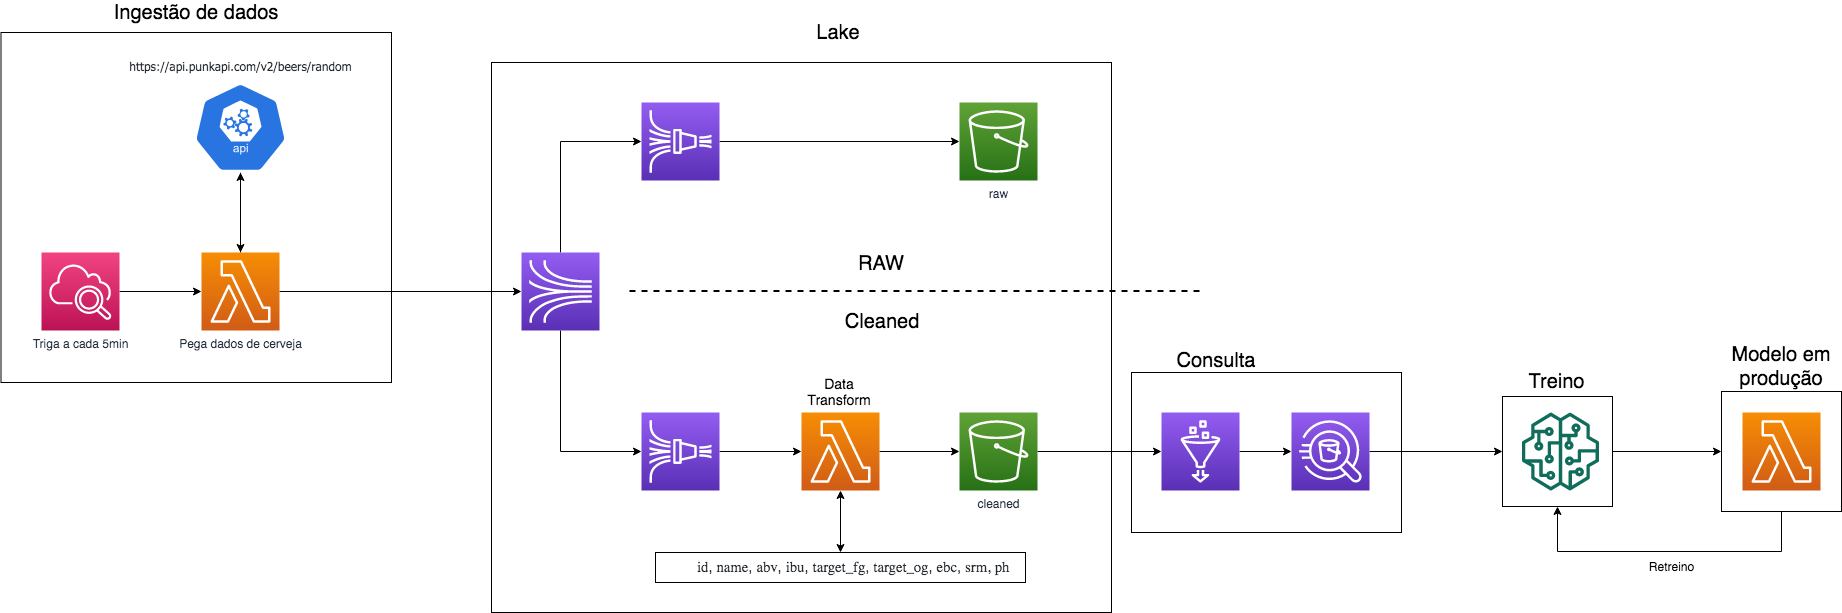

The diagram above was exported from draw.io. Its source (the exported page's mxGraphModel, read from the mxfile embedded in the PNG):
<mxGraphModel dx="1876" dy="683" grid="1" gridSize="10" guides="1" tooltips="1" connect="1" arrows="1" fold="1" page="1" pageScale="1" pageWidth="850" pageHeight="1100" math="0" shadow="0">
  <root>
    <mxCell id="0" />
    <mxCell id="1" parent="0" />
    <mxCell id="LgoJjROS7iuHv-i-QRZm-46" value="" style="rounded=0;whiteSpace=wrap;html=1;fontFamily=Tahoma;fontSize=12;strokeColor=#000000;fillColor=none;align=right;" parent="1" vertex="1">
      <mxGeometry x="970" y="440" width="270" height="160" as="geometry" />
    </mxCell>
    <mxCell id="LgoJjROS7iuHv-i-QRZm-41" value="" style="rounded=0;whiteSpace=wrap;html=1;fontFamily=Tahoma;fontSize=12;strokeColor=#000000;fillColor=none;align=right;" parent="1" vertex="1">
      <mxGeometry x="330" y="130" width="620" height="550" as="geometry" />
    </mxCell>
    <mxCell id="LgoJjROS7iuHv-i-QRZm-10" style="edgeStyle=orthogonalEdgeStyle;rounded=0;orthogonalLoop=1;jettySize=auto;html=1;entryX=0;entryY=0.5;entryDx=0;entryDy=0;entryPerimeter=0;" parent="1" source="LgoJjROS7iuHv-i-QRZm-1" target="LgoJjROS7iuHv-i-QRZm-2" edge="1">
      <mxGeometry relative="1" as="geometry" />
    </mxCell>
    <mxCell id="LgoJjROS7iuHv-i-QRZm-1" value="Triga a cada 5min" style="points=[[0,0,0],[0.25,0,0],[0.5,0,0],[0.75,0,0],[1,0,0],[0,1,0],[0.25,1,0],[0.5,1,0],[0.75,1,0],[1,1,0],[0,0.25,0],[0,0.5,0],[0,0.75,0],[1,0.25,0],[1,0.5,0],[1,0.75,0]];points=[[0,0,0],[0.25,0,0],[0.5,0,0],[0.75,0,0],[1,0,0],[0,1,0],[0.25,1,0],[0.5,1,0],[0.75,1,0],[1,1,0],[0,0.25,0],[0,0.5,0],[0,0.75,0],[1,0.25,0],[1,0.5,0],[1,0.75,0]];outlineConnect=0;fontColor=#232F3E;gradientColor=#F34482;gradientDirection=north;fillColor=#BC1356;strokeColor=#ffffff;dashed=0;verticalLabelPosition=bottom;verticalAlign=top;align=center;html=1;fontSize=12;fontStyle=0;aspect=fixed;shape=mxgraph.aws4.resourceIcon;resIcon=mxgraph.aws4.cloudwatch_2;" parent="1" vertex="1">
      <mxGeometry x="-120" y="320" width="78" height="78" as="geometry" />
    </mxCell>
    <mxCell id="LgoJjROS7iuHv-i-QRZm-11" style="edgeStyle=orthogonalEdgeStyle;rounded=0;orthogonalLoop=1;jettySize=auto;html=1;entryX=0;entryY=0.5;entryDx=0;entryDy=0;entryPerimeter=0;" parent="1" source="LgoJjROS7iuHv-i-QRZm-2" target="LgoJjROS7iuHv-i-QRZm-3" edge="1">
      <mxGeometry relative="1" as="geometry" />
    </mxCell>
    <mxCell id="LgoJjROS7iuHv-i-QRZm-32" style="edgeStyle=orthogonalEdgeStyle;rounded=0;orthogonalLoop=1;jettySize=auto;html=1;entryX=0.5;entryY=1;entryDx=0;entryDy=0;entryPerimeter=0;fontSize=14;endArrow=none;endFill=0;" parent="1" source="LgoJjROS7iuHv-i-QRZm-2" target="LgoJjROS7iuHv-i-QRZm-31" edge="1">
      <mxGeometry relative="1" as="geometry" />
    </mxCell>
    <mxCell id="LgoJjROS7iuHv-i-QRZm-2" value="Pega dados de cerveja" style="points=[[0,0,0],[0.25,0,0],[0.5,0,0],[0.75,0,0],[1,0,0],[0,1,0],[0.25,1,0],[0.5,1,0],[0.75,1,0],[1,1,0],[0,0.25,0],[0,0.5,0],[0,0.75,0],[1,0.25,0],[1,0.5,0],[1,0.75,0]];outlineConnect=0;fontColor=#232F3E;gradientColor=#F78E04;gradientDirection=north;fillColor=#D05C17;strokeColor=#ffffff;dashed=0;verticalLabelPosition=bottom;verticalAlign=top;align=center;html=1;fontSize=12;fontStyle=0;aspect=fixed;shape=mxgraph.aws4.resourceIcon;resIcon=mxgraph.aws4.lambda;" parent="1" vertex="1">
      <mxGeometry x="40" y="320" width="78" height="78" as="geometry" />
    </mxCell>
    <mxCell id="LgoJjROS7iuHv-i-QRZm-12" style="edgeStyle=orthogonalEdgeStyle;rounded=0;orthogonalLoop=1;jettySize=auto;html=1;entryX=0;entryY=0.5;entryDx=0;entryDy=0;entryPerimeter=0;" parent="1" source="LgoJjROS7iuHv-i-QRZm-3" target="LgoJjROS7iuHv-i-QRZm-4" edge="1">
      <mxGeometry relative="1" as="geometry">
        <Array as="points">
          <mxPoint x="399" y="209" />
        </Array>
      </mxGeometry>
    </mxCell>
    <mxCell id="LgoJjROS7iuHv-i-QRZm-13" style="edgeStyle=orthogonalEdgeStyle;rounded=0;orthogonalLoop=1;jettySize=auto;html=1;entryX=0;entryY=0.5;entryDx=0;entryDy=0;entryPerimeter=0;" parent="1" source="LgoJjROS7iuHv-i-QRZm-3" target="LgoJjROS7iuHv-i-QRZm-5" edge="1">
      <mxGeometry relative="1" as="geometry">
        <Array as="points">
          <mxPoint x="399" y="519" />
        </Array>
      </mxGeometry>
    </mxCell>
    <mxCell id="LgoJjROS7iuHv-i-QRZm-3" value="" style="points=[[0,0,0],[0.25,0,0],[0.5,0,0],[0.75,0,0],[1,0,0],[0,1,0],[0.25,1,0],[0.5,1,0],[0.75,1,0],[1,1,0],[0,0.25,0],[0,0.5,0],[0,0.75,0],[1,0.25,0],[1,0.5,0],[1,0.75,0]];outlineConnect=0;fontColor=#232F3E;gradientColor=#945DF2;gradientDirection=north;fillColor=#5A30B5;strokeColor=#ffffff;dashed=0;verticalLabelPosition=bottom;verticalAlign=top;align=center;html=1;fontSize=12;fontStyle=0;aspect=fixed;shape=mxgraph.aws4.resourceIcon;resIcon=mxgraph.aws4.kinesis;" parent="1" vertex="1">
      <mxGeometry x="360" y="320" width="78" height="78" as="geometry" />
    </mxCell>
    <mxCell id="LgoJjROS7iuHv-i-QRZm-14" style="edgeStyle=orthogonalEdgeStyle;rounded=0;orthogonalLoop=1;jettySize=auto;html=1;entryX=0;entryY=0.5;entryDx=0;entryDy=0;entryPerimeter=0;" parent="1" source="LgoJjROS7iuHv-i-QRZm-4" target="LgoJjROS7iuHv-i-QRZm-6" edge="1">
      <mxGeometry relative="1" as="geometry" />
    </mxCell>
    <mxCell id="LgoJjROS7iuHv-i-QRZm-4" value="" style="points=[[0,0,0],[0.25,0,0],[0.5,0,0],[0.75,0,0],[1,0,0],[0,1,0],[0.25,1,0],[0.5,1,0],[0.75,1,0],[1,1,0],[0,0.25,0],[0,0.5,0],[0,0.75,0],[1,0.25,0],[1,0.5,0],[1,0.75,0]];outlineConnect=0;fontColor=#232F3E;gradientColor=#945DF2;gradientDirection=north;fillColor=#5A30B5;strokeColor=#ffffff;dashed=0;verticalLabelPosition=bottom;verticalAlign=top;align=center;html=1;fontSize=12;fontStyle=0;aspect=fixed;shape=mxgraph.aws4.resourceIcon;resIcon=mxgraph.aws4.kinesis_data_firehose;" parent="1" vertex="1">
      <mxGeometry x="480" y="170" width="78" height="78" as="geometry" />
    </mxCell>
    <mxCell id="LgoJjROS7iuHv-i-QRZm-15" style="edgeStyle=orthogonalEdgeStyle;rounded=0;orthogonalLoop=1;jettySize=auto;html=1;entryX=0;entryY=0.5;entryDx=0;entryDy=0;entryPerimeter=0;" parent="1" source="LgoJjROS7iuHv-i-QRZm-5" target="LgoJjROS7iuHv-i-QRZm-8" edge="1">
      <mxGeometry relative="1" as="geometry" />
    </mxCell>
    <mxCell id="LgoJjROS7iuHv-i-QRZm-5" value="" style="points=[[0,0,0],[0.25,0,0],[0.5,0,0],[0.75,0,0],[1,0,0],[0,1,0],[0.25,1,0],[0.5,1,0],[0.75,1,0],[1,1,0],[0,0.25,0],[0,0.5,0],[0,0.75,0],[1,0.25,0],[1,0.5,0],[1,0.75,0]];outlineConnect=0;fontColor=#232F3E;gradientColor=#945DF2;gradientDirection=north;fillColor=#5A30B5;strokeColor=#ffffff;dashed=0;verticalLabelPosition=bottom;verticalAlign=top;align=center;html=1;fontSize=12;fontStyle=0;aspect=fixed;shape=mxgraph.aws4.resourceIcon;resIcon=mxgraph.aws4.kinesis_data_firehose;" parent="1" vertex="1">
      <mxGeometry x="480" y="480" width="78" height="78" as="geometry" />
    </mxCell>
    <mxCell id="LgoJjROS7iuHv-i-QRZm-6" value="raw" style="points=[[0,0,0],[0.25,0,0],[0.5,0,0],[0.75,0,0],[1,0,0],[0,1,0],[0.25,1,0],[0.5,1,0],[0.75,1,0],[1,1,0],[0,0.25,0],[0,0.5,0],[0,0.75,0],[1,0.25,0],[1,0.5,0],[1,0.75,0]];outlineConnect=0;fontColor=#232F3E;gradientColor=#60A337;gradientDirection=north;fillColor=#277116;strokeColor=#ffffff;dashed=0;verticalLabelPosition=bottom;verticalAlign=top;align=center;html=1;fontSize=12;fontStyle=0;aspect=fixed;shape=mxgraph.aws4.resourceIcon;resIcon=mxgraph.aws4.s3;" parent="1" vertex="1">
      <mxGeometry x="798" y="170" width="78" height="78" as="geometry" />
    </mxCell>
    <mxCell id="LgoJjROS7iuHv-i-QRZm-17" style="edgeStyle=orthogonalEdgeStyle;rounded=0;orthogonalLoop=1;jettySize=auto;html=1;" parent="1" source="LgoJjROS7iuHv-i-QRZm-7" target="LgoJjROS7iuHv-i-QRZm-9" edge="1">
      <mxGeometry relative="1" as="geometry" />
    </mxCell>
    <mxCell id="LgoJjROS7iuHv-i-QRZm-7" value="cleaned" style="points=[[0,0,0],[0.25,0,0],[0.5,0,0],[0.75,0,0],[1,0,0],[0,1,0],[0.25,1,0],[0.5,1,0],[0.75,1,0],[1,1,0],[0,0.25,0],[0,0.5,0],[0,0.75,0],[1,0.25,0],[1,0.5,0],[1,0.75,0]];outlineConnect=0;fontColor=#232F3E;gradientColor=#60A337;gradientDirection=north;fillColor=#277116;strokeColor=#ffffff;dashed=0;verticalLabelPosition=bottom;verticalAlign=top;align=center;html=1;fontSize=12;fontStyle=0;aspect=fixed;shape=mxgraph.aws4.resourceIcon;resIcon=mxgraph.aws4.s3;" parent="1" vertex="1">
      <mxGeometry x="798" y="480" width="78" height="78" as="geometry" />
    </mxCell>
    <mxCell id="LgoJjROS7iuHv-i-QRZm-16" style="edgeStyle=orthogonalEdgeStyle;rounded=0;orthogonalLoop=1;jettySize=auto;html=1;" parent="1" source="LgoJjROS7iuHv-i-QRZm-8" target="LgoJjROS7iuHv-i-QRZm-7" edge="1">
      <mxGeometry relative="1" as="geometry" />
    </mxCell>
    <mxCell id="LgoJjROS7iuHv-i-QRZm-39" style="edgeStyle=orthogonalEdgeStyle;rounded=0;orthogonalLoop=1;jettySize=auto;html=1;entryX=0.5;entryY=0;entryDx=0;entryDy=0;fontFamily=Tahoma;fontSize=12;startArrow=classic;startFill=1;endArrow=classic;endFill=1;" parent="1" source="LgoJjROS7iuHv-i-QRZm-8" target="LgoJjROS7iuHv-i-QRZm-38" edge="1">
      <mxGeometry relative="1" as="geometry" />
    </mxCell>
    <mxCell id="LgoJjROS7iuHv-i-QRZm-8" value="" style="points=[[0,0,0],[0.25,0,0],[0.5,0,0],[0.75,0,0],[1,0,0],[0,1,0],[0.25,1,0],[0.5,1,0],[0.75,1,0],[1,1,0],[0,0.25,0],[0,0.5,0],[0,0.75,0],[1,0.25,0],[1,0.5,0],[1,0.75,0]];outlineConnect=0;fontColor=#232F3E;gradientColor=#F78E04;gradientDirection=north;fillColor=#D05C17;strokeColor=#ffffff;dashed=0;verticalLabelPosition=bottom;verticalAlign=top;align=center;html=1;fontSize=12;fontStyle=0;aspect=fixed;shape=mxgraph.aws4.resourceIcon;resIcon=mxgraph.aws4.lambda;" parent="1" vertex="1">
      <mxGeometry x="640" y="480" width="78" height="78" as="geometry" />
    </mxCell>
    <mxCell id="ZlNr1p12OgHKoO5OdiXI-3" style="edgeStyle=orthogonalEdgeStyle;rounded=0;orthogonalLoop=1;jettySize=auto;html=1;entryX=0;entryY=0.5;entryDx=0;entryDy=0;entryPerimeter=0;" edge="1" parent="1" source="LgoJjROS7iuHv-i-QRZm-9" target="ZlNr1p12OgHKoO5OdiXI-1">
      <mxGeometry relative="1" as="geometry" />
    </mxCell>
    <mxCell id="LgoJjROS7iuHv-i-QRZm-9" value="" style="points=[[0,0,0],[0.25,0,0],[0.5,0,0],[0.75,0,0],[1,0,0],[0,1,0],[0.25,1,0],[0.5,1,0],[0.75,1,0],[1,1,0],[0,0.25,0],[0,0.5,0],[0,0.75,0],[1,0.25,0],[1,0.5,0],[1,0.75,0]];outlineConnect=0;fontColor=#232F3E;gradientColor=#945DF2;gradientDirection=north;fillColor=#5A30B5;strokeColor=#ffffff;dashed=0;verticalLabelPosition=bottom;verticalAlign=top;align=center;html=1;fontSize=12;fontStyle=0;aspect=fixed;shape=mxgraph.aws4.resourceIcon;resIcon=mxgraph.aws4.glue;" parent="1" vertex="1">
      <mxGeometry x="1000" y="480" width="78" height="78" as="geometry" />
    </mxCell>
    <mxCell id="LgoJjROS7iuHv-i-QRZm-18" value="" style="endArrow=none;dashed=1;html=1;strokeWidth=2;" parent="1" edge="1">
      <mxGeometry width="50" height="50" relative="1" as="geometry">
        <mxPoint x="468" y="358.5" as="sourcePoint" />
        <mxPoint x="1038" y="358.5" as="targetPoint" />
      </mxGeometry>
    </mxCell>
    <mxCell id="LgoJjROS7iuHv-i-QRZm-21" value="RAW" style="text;html=1;strokeColor=none;fillColor=none;align=center;verticalAlign=middle;whiteSpace=wrap;rounded=0;fontSize=20;" parent="1" vertex="1">
      <mxGeometry x="700" y="321" width="40" height="20" as="geometry" />
    </mxCell>
    <mxCell id="LgoJjROS7iuHv-i-QRZm-22" value="Cleaned" style="text;html=1;strokeColor=none;fillColor=none;align=center;verticalAlign=middle;whiteSpace=wrap;rounded=0;fontSize=20;" parent="1" vertex="1">
      <mxGeometry x="685" y="378" width="72" height="22" as="geometry" />
    </mxCell>
    <mxCell id="LgoJjROS7iuHv-i-QRZm-25" value="Data Transform" style="rounded=0;whiteSpace=wrap;html=1;fontSize=14;fillColor=none;strokeColor=none;" parent="1" vertex="1">
      <mxGeometry x="638" y="438" width="80" height="42" as="geometry" />
    </mxCell>
    <mxCell id="LgoJjROS7iuHv-i-QRZm-33" value="" style="edgeStyle=orthogonalEdgeStyle;rounded=0;orthogonalLoop=1;jettySize=auto;html=1;fontSize=14;endArrow=classic;endFill=1;startArrow=classic;startFill=1;" parent="1" source="LgoJjROS7iuHv-i-QRZm-31" target="LgoJjROS7iuHv-i-QRZm-2" edge="1">
      <mxGeometry relative="1" as="geometry" />
    </mxCell>
    <mxCell id="LgoJjROS7iuHv-i-QRZm-31" value="" style="html=1;dashed=0;whitespace=wrap;fillColor=#2875E2;strokeColor=#ffffff;points=[[0.005,0.63,0],[0.1,0.2,0],[0.9,0.2,0],[0.5,0,0],[0.995,0.63,0],[0.72,0.99,0],[0.5,1,0],[0.28,0.99,0]];shape=mxgraph.kubernetes.icon;prIcon=api;fontSize=14;direction=east;" parent="1" vertex="1">
      <mxGeometry x="29" y="150" width="100" height="90" as="geometry" />
    </mxCell>
    <mxCell id="LgoJjROS7iuHv-i-QRZm-34" value="&lt;span style=&quot;color: rgb(36, 41, 46); font-size: 12px; font-style: normal; font-weight: normal; letter-spacing: normal; text-indent: 0px; text-transform: none; word-spacing: 0px; background-color: rgb(255, 255, 255); text-decoration: none; display: inline; float: none;&quot;&gt;https://api.punkapi.com/v2/beers/random&lt;/span&gt;" style="text;whiteSpace=wrap;html=1;fontSize=12;align=center;fontFamily=Tahoma;" parent="1" vertex="1">
      <mxGeometry x="-40.5" y="120" width="239" height="30" as="geometry" />
    </mxCell>
    <mxCell id="LgoJjROS7iuHv-i-QRZm-36" value="&lt;div class=&quot;page&quot; title=&quot;Page 1&quot; style=&quot;color: rgb(0 , 0 , 0) ; font-style: normal ; font-weight: normal ; letter-spacing: normal ; text-indent: 0px ; text-transform: none ; word-spacing: 0px ; text-decoration: none&quot;&gt;&lt;div class=&quot;section&quot; style=&quot;background-color: rgb(255 , 255 , 255)&quot;&gt;&lt;div class=&quot;layoutArea&quot;&gt;&lt;div class=&quot;column&quot;&gt;&lt;ul style=&quot;list-style-type: none&quot;&gt;&lt;li&gt;&lt;p&gt;&lt;br&gt;&lt;/p&gt;&lt;/li&gt;&lt;/ul&gt;&lt;/div&gt;&lt;/div&gt;&lt;/div&gt;&lt;/div&gt;" style="text;whiteSpace=wrap;html=1;fontSize=12;fontFamily=Tahoma;" parent="1" vertex="1">
      <mxGeometry x="483" y="600" width="387" height="50" as="geometry" />
    </mxCell>
    <mxCell id="LgoJjROS7iuHv-i-QRZm-38" value="&lt;ul style=&quot;list-style-type: none&quot;&gt;&lt;li&gt;&lt;p&gt;&lt;span style=&quot;font-size: 11pt ; font-family: &amp;#34;couriernew&amp;#34; ; color: rgb(36 , 41 , 46)&quot;&gt;id&lt;/span&gt;&lt;span style=&quot;font-size: 11pt ; font-family: &amp;#34;arialmt&amp;#34; ; color: rgb(36 , 41 , 46)&quot;&gt;,&amp;nbsp;&lt;/span&gt;&lt;span style=&quot;font-size: 11pt ; font-family: &amp;#34;couriernew&amp;#34; ; color: rgb(36 , 41 , 46)&quot;&gt;name&lt;/span&gt;&lt;span style=&quot;font-size: 11pt ; font-family: &amp;#34;arialmt&amp;#34; ; color: rgb(36 , 41 , 46)&quot;&gt;,&amp;nbsp;&lt;/span&gt;&lt;span style=&quot;font-size: 11pt ; font-family: &amp;#34;couriernew&amp;#34; ; color: rgb(36 , 41 , 46)&quot;&gt;abv&lt;/span&gt;&lt;span style=&quot;font-size: 11pt ; font-family: &amp;#34;arialmt&amp;#34; ; color: rgb(36 , 41 , 46)&quot;&gt;,&amp;nbsp;&lt;/span&gt;&lt;span style=&quot;font-size: 11pt ; font-family: &amp;#34;couriernew&amp;#34; ; color: rgb(36 , 41 , 46)&quot;&gt;ibu&lt;/span&gt;&lt;span style=&quot;font-size: 11pt ; font-family: &amp;#34;arialmt&amp;#34; ; color: rgb(36 , 41 , 46)&quot;&gt;,&amp;nbsp;&lt;/span&gt;&lt;span style=&quot;font-size: 11pt ; font-family: &amp;#34;couriernew&amp;#34; ; color: rgb(36 , 41 , 46)&quot;&gt;target_fg&lt;/span&gt;&lt;span style=&quot;font-size: 11pt ; font-family: &amp;#34;arialmt&amp;#34; ; color: rgb(36 , 41 , 46)&quot;&gt;,&amp;nbsp;&lt;/span&gt;&lt;span style=&quot;font-size: 11pt ; font-family: &amp;#34;couriernew&amp;#34; ; color: rgb(36 , 41 , 46)&quot;&gt;target_og&lt;/span&gt;&lt;span style=&quot;font-size: 11pt ; font-family: &amp;#34;arialmt&amp;#34; ; color: rgb(36 , 41 , 46)&quot;&gt;,&amp;nbsp;&lt;/span&gt;&lt;span style=&quot;font-size: 11pt ; font-family: &amp;#34;couriernew&amp;#34; ; color: rgb(36 , 41 , 46)&quot;&gt;ebc&lt;/span&gt;&lt;span style=&quot;font-size: 11pt ; font-family: &amp;#34;arialmt&amp;#34; ; color: rgb(36 , 41 , 46)&quot;&gt;,&amp;nbsp;&lt;/span&gt;&lt;span style=&quot;font-size: 11pt ; font-family: &amp;#34;couriernew&amp;#34; ; color: rgb(36 , 41 , 46)&quot;&gt;srm,&lt;/span&gt;&lt;span style=&quot;font-size: 11pt ; font-family: &amp;#34;arialmt&amp;#34; ; color: rgb(36 , 41 , 46)&quot;&gt;&amp;nbsp;&lt;/span&gt;&lt;span style=&quot;font-size: 11pt ; font-family: &amp;#34;couriernew&amp;#34; ; color: rgb(36 , 41 , 46)&quot;&gt;ph&lt;/span&gt;&lt;/p&gt;&lt;/li&gt;&lt;/ul&gt;" style="rounded=0;whiteSpace=wrap;html=1;fontFamily=Tahoma;fontSize=12;strokeColor=#000000;fillColor=none;align=left;" parent="1" vertex="1">
      <mxGeometry x="494" y="620" width="370" height="30" as="geometry" />
    </mxCell>
    <mxCell id="LgoJjROS7iuHv-i-QRZm-43" value="Lake" style="text;html=1;strokeColor=none;fillColor=none;align=center;verticalAlign=middle;whiteSpace=wrap;rounded=0;fontSize=20;" parent="1" vertex="1">
      <mxGeometry x="656.5" y="90" width="40" height="20" as="geometry" />
    </mxCell>
    <mxCell id="LgoJjROS7iuHv-i-QRZm-44" value="" style="rounded=0;whiteSpace=wrap;html=1;fontFamily=Tahoma;fontSize=12;strokeColor=#000000;fillColor=none;align=right;" parent="1" vertex="1">
      <mxGeometry x="-160.5" y="100" width="390.5" height="350" as="geometry" />
    </mxCell>
    <mxCell id="LgoJjROS7iuHv-i-QRZm-45" value="Ingestão de dados" style="text;html=1;strokeColor=none;fillColor=none;align=center;verticalAlign=middle;whiteSpace=wrap;rounded=0;fontSize=20;" parent="1" vertex="1">
      <mxGeometry x="-65.25" y="70" width="200" height="20" as="geometry" />
    </mxCell>
    <mxCell id="LgoJjROS7iuHv-i-QRZm-47" value="Consulta" style="text;html=1;strokeColor=none;fillColor=none;align=center;verticalAlign=middle;whiteSpace=wrap;rounded=0;fontSize=20;" parent="1" vertex="1">
      <mxGeometry x="1000" y="418" width="110" height="20" as="geometry" />
    </mxCell>
    <mxCell id="8jMp1SoG8goXbfowWuez-12" value="" style="group" parent="1" vertex="1" connectable="0">
      <mxGeometry x="1340" y="439" width="111" height="135" as="geometry" />
    </mxCell>
    <mxCell id="8jMp1SoG8goXbfowWuez-11" value="" style="group" parent="8jMp1SoG8goXbfowWuez-12" vertex="1" connectable="0">
      <mxGeometry width="111" height="135" as="geometry" />
    </mxCell>
    <mxCell id="8jMp1SoG8goXbfowWuez-3" value="" style="whiteSpace=wrap;html=1;aspect=fixed;fillColor=none;" parent="8jMp1SoG8goXbfowWuez-11" vertex="1">
      <mxGeometry x="1" y="25" width="110" height="110" as="geometry" />
    </mxCell>
    <mxCell id="8jMp1SoG8goXbfowWuez-7" value="&lt;span style=&quot;font-size: 20px&quot;&gt;Treino&lt;/span&gt;" style="text;html=1;strokeColor=none;fillColor=none;align=center;verticalAlign=middle;whiteSpace=wrap;rounded=0;" parent="8jMp1SoG8goXbfowWuez-11" vertex="1">
      <mxGeometry width="111" height="20" as="geometry" />
    </mxCell>
    <mxCell id="8jMp1SoG8goXbfowWuez-2" value="" style="outlineConnect=0;fontColor=#232F3E;gradientColor=none;fillColor=#116D5B;strokeColor=none;dashed=0;verticalLabelPosition=bottom;verticalAlign=top;align=center;html=1;fontSize=12;fontStyle=0;aspect=fixed;pointerEvents=1;shape=mxgraph.aws4.sagemaker_model;" parent="8jMp1SoG8goXbfowWuez-12" vertex="1">
      <mxGeometry x="20" y="41" width="78" height="78" as="geometry" />
    </mxCell>
    <mxCell id="8jMp1SoG8goXbfowWuez-16" style="edgeStyle=orthogonalEdgeStyle;rounded=0;orthogonalLoop=1;jettySize=auto;html=1;entryX=0;entryY=0.5;entryDx=0;entryDy=0;" parent="1" source="8jMp1SoG8goXbfowWuez-3" target="8jMp1SoG8goXbfowWuez-10" edge="1">
      <mxGeometry relative="1" as="geometry" />
    </mxCell>
    <mxCell id="8jMp1SoG8goXbfowWuez-18" value="" style="group" parent="1" vertex="1" connectable="0">
      <mxGeometry x="1560" y="409" width="120" height="170" as="geometry" />
    </mxCell>
    <mxCell id="8jMp1SoG8goXbfowWuez-10" value="" style="whiteSpace=wrap;html=1;aspect=fixed;fillColor=none;" parent="8jMp1SoG8goXbfowWuez-18" vertex="1">
      <mxGeometry y="50" width="120" height="120" as="geometry" />
    </mxCell>
    <mxCell id="8jMp1SoG8goXbfowWuez-1" value="" style="points=[[0,0,0],[0.25,0,0],[0.5,0,0],[0.75,0,0],[1,0,0],[0,1,0],[0.25,1,0],[0.5,1,0],[0.75,1,0],[1,1,0],[0,0.25,0],[0,0.5,0],[0,0.75,0],[1,0.25,0],[1,0.5,0],[1,0.75,0]];outlineConnect=0;fontColor=#232F3E;gradientColor=#F78E04;gradientDirection=north;fillColor=#D05C17;strokeColor=#ffffff;dashed=0;verticalLabelPosition=bottom;verticalAlign=top;align=center;html=1;fontSize=12;fontStyle=0;aspect=fixed;shape=mxgraph.aws4.resourceIcon;resIcon=mxgraph.aws4.lambda;" parent="8jMp1SoG8goXbfowWuez-18" vertex="1">
      <mxGeometry x="21" y="71" width="78" height="78" as="geometry" />
    </mxCell>
    <mxCell id="8jMp1SoG8goXbfowWuez-13" value="Modelo em produção" style="text;html=1;strokeColor=none;fillColor=none;align=center;verticalAlign=middle;whiteSpace=wrap;rounded=0;fontSize=20;" parent="8jMp1SoG8goXbfowWuez-18" vertex="1">
      <mxGeometry x="1.25" width="117.5" height="50" as="geometry" />
    </mxCell>
    <mxCell id="8jMp1SoG8goXbfowWuez-19" style="edgeStyle=orthogonalEdgeStyle;rounded=0;orthogonalLoop=1;jettySize=auto;html=1;exitX=0.5;exitY=1;exitDx=0;exitDy=0;exitPerimeter=0;" parent="8jMp1SoG8goXbfowWuez-18" source="8jMp1SoG8goXbfowWuez-1" target="8jMp1SoG8goXbfowWuez-1" edge="1">
      <mxGeometry relative="1" as="geometry" />
    </mxCell>
    <mxCell id="8jMp1SoG8goXbfowWuez-20" style="edgeStyle=orthogonalEdgeStyle;rounded=0;orthogonalLoop=1;jettySize=auto;html=1;entryX=0.5;entryY=1;entryDx=0;entryDy=0;" parent="1" source="8jMp1SoG8goXbfowWuez-10" target="8jMp1SoG8goXbfowWuez-3" edge="1">
      <mxGeometry relative="1" as="geometry">
        <Array as="points">
          <mxPoint x="1620" y="619" />
          <mxPoint x="1396" y="619" />
        </Array>
      </mxGeometry>
    </mxCell>
    <mxCell id="ZlNr1p12OgHKoO5OdiXI-5" style="edgeStyle=orthogonalEdgeStyle;rounded=0;orthogonalLoop=1;jettySize=auto;html=1;entryX=0;entryY=0.5;entryDx=0;entryDy=0;" edge="1" parent="1" source="ZlNr1p12OgHKoO5OdiXI-1" target="8jMp1SoG8goXbfowWuez-3">
      <mxGeometry relative="1" as="geometry" />
    </mxCell>
    <mxCell id="ZlNr1p12OgHKoO5OdiXI-1" value="" style="points=[[0,0,0],[0.25,0,0],[0.5,0,0],[0.75,0,0],[1,0,0],[0,1,0],[0.25,1,0],[0.5,1,0],[0.75,1,0],[1,1,0],[0,0.25,0],[0,0.5,0],[0,0.75,0],[1,0.25,0],[1,0.5,0],[1,0.75,0]];outlineConnect=0;fontColor=#232F3E;gradientColor=#945DF2;gradientDirection=north;fillColor=#5A30B5;strokeColor=#ffffff;dashed=0;verticalLabelPosition=bottom;verticalAlign=top;align=center;html=1;fontSize=12;fontStyle=0;aspect=fixed;shape=mxgraph.aws4.resourceIcon;resIcon=mxgraph.aws4.athena;" vertex="1" parent="1">
      <mxGeometry x="1130" y="480" width="78" height="78" as="geometry" />
    </mxCell>
    <mxCell id="ZlNr1p12OgHKoO5OdiXI-4" value="Retreino" style="text;html=1;align=center;verticalAlign=middle;resizable=0;points=[];autosize=1;strokeColor=none;" vertex="1" parent="1">
      <mxGeometry x="1480" y="624" width="60" height="20" as="geometry" />
    </mxCell>
  </root>
</mxGraphModel>